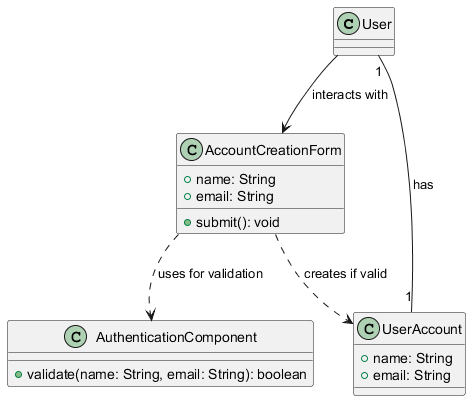

The diagram above was rendered by PlantUML. Its source (embedded in the PNG):
@startuml

class User {
}

class AccountCreationForm {
  +name: String
  +email: String
  +submit(): void
}

class AuthenticationComponent {
  +validate(name: String, email: String): boolean
}

class UserAccount {
  +name: String
  +email: String
}

User --> AccountCreationForm : interacts with
AccountCreationForm ..> AuthenticationComponent : uses for validation
AccountCreationForm ..> UserAccount : creates if valid
User "1" -- "1" UserAccount : has

@enduml